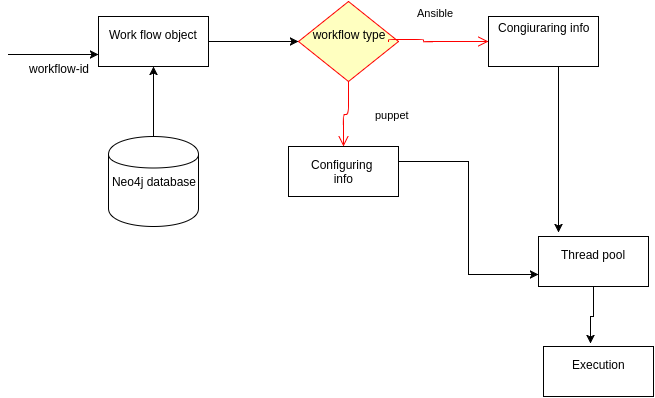

The diagram above was exported from draw.io. Its source (the exported page's mxGraphModel, read from the mxfile embedded in the PNG):
<mxGraphModel dx="811" dy="424" grid="1" gridSize="10" guides="1" tooltips="1" connect="1" arrows="1" fold="1" page="1" pageScale="1" pageWidth="826" pageHeight="1169" math="0" shadow="0">
  <root>
    <mxCell id="0" />
    <mxCell id="1" parent="0" />
    <mxCell id="7b564dcf7b7fd780-2" value="Work flow object&lt;div&gt;&lt;br&gt;&lt;/div&gt;" style="html=1;" vertex="1" parent="1">
      <mxGeometry x="140" y="150" width="110" height="50" as="geometry" />
    </mxCell>
    <mxCell id="7b564dcf7b7fd780-3" style="edgeStyle=orthogonalEdgeStyle;rounded=0;html=1;jettySize=auto;orthogonalLoop=1;" edge="1" parent="1" source="7b564dcf7b7fd780-2">
      <mxGeometry relative="1" as="geometry">
        <mxPoint x="340" y="175" as="targetPoint" />
      </mxGeometry>
    </mxCell>
    <mxCell id="7b564dcf7b7fd780-5" value="&lt;div&gt;&lt;br&gt;&lt;/div&gt;&lt;div&gt;&lt;br&gt;&lt;/div&gt;Neo4j database&lt;div&gt;&lt;br&gt;&lt;div&gt;&lt;br&gt;&lt;/div&gt;&lt;/div&gt;" style="shape=cylinder;whiteSpace=wrap;html=1;" vertex="1" parent="1">
      <mxGeometry x="150" y="270" width="90" height="90" as="geometry" />
    </mxCell>
    <mxCell id="7b564dcf7b7fd780-8" style="edgeStyle=orthogonalEdgeStyle;rounded=0;html=1;entryX=0.5;entryY=1;jettySize=auto;orthogonalLoop=1;" edge="1" parent="1" source="7b564dcf7b7fd780-5" target="7b564dcf7b7fd780-2">
      <mxGeometry relative="1" as="geometry" />
    </mxCell>
    <mxCell id="7b564dcf7b7fd780-9" value="&lt;div&gt;workflow type&lt;/div&gt;&lt;div&gt;&lt;br&gt;&lt;/div&gt;" style="rhombus;whiteSpace=wrap;html=1;fillColor=#ffffc0;strokeColor=#ff0000;" vertex="1" parent="1">
      <mxGeometry x="340" y="135" width="100" height="80" as="geometry" />
    </mxCell>
    <mxCell id="7b564dcf7b7fd780-10" value="Ansible&lt;div&gt;&lt;br&gt;&lt;/div&gt;" style="edgeStyle=orthogonalEdgeStyle;html=1;align=left;verticalAlign=bottom;endArrow=open;endSize=8;strokeColor=#ff0000;entryX=0;entryY=0.5;" edge="1" parent="1" target="7b564dcf7b7fd780-12">
      <mxGeometry x="-0.4331" y="5" relative="1" as="geometry">
        <mxPoint x="520" y="175" as="targetPoint" />
        <mxPoint x="430" y="175" as="sourcePoint" />
        <Array as="points">
          <mxPoint x="430" y="173" />
          <mxPoint x="465" y="173" />
          <mxPoint x="465" y="175" />
        </Array>
        <mxPoint as="offset" />
      </mxGeometry>
    </mxCell>
    <mxCell id="7b564dcf7b7fd780-11" value="puppet&lt;div&gt;&lt;br&gt;&lt;/div&gt;" style="edgeStyle=orthogonalEdgeStyle;html=1;align=left;verticalAlign=top;endArrow=open;endSize=8;strokeColor=#ff0000;entryX=0.5;entryY=0;" edge="1" parent="1" source="7b564dcf7b7fd780-9" target="7b564dcf7b7fd780-13">
      <mxGeometry x="-0.3889" y="25" relative="1" as="geometry">
        <mxPoint x="380" y="270" as="targetPoint" />
        <Array as="points" />
        <mxPoint as="offset" />
      </mxGeometry>
    </mxCell>
    <mxCell id="7b564dcf7b7fd780-12" value="Congiuraring info&lt;div&gt;&lt;br&gt;&lt;div&gt;&lt;br&gt;&lt;/div&gt;&lt;/div&gt;" style="html=1;" vertex="1" parent="1">
      <mxGeometry x="530" y="150" width="110" height="50" as="geometry" />
    </mxCell>
    <mxCell id="7b564dcf7b7fd780-13" value="Configuring&amp;nbsp;&lt;div&gt;info&lt;/div&gt;" style="html=1;" vertex="1" parent="1">
      <mxGeometry x="330" y="280" width="110" height="50" as="geometry" />
    </mxCell>
    <mxCell id="7b564dcf7b7fd780-14" value="Thread pool&lt;div&gt;&lt;br&gt;&lt;/div&gt;" style="html=1;" vertex="1" parent="1">
      <mxGeometry x="580" y="370" width="110" height="50" as="geometry" />
    </mxCell>
    <mxCell id="7b564dcf7b7fd780-19" style="edgeStyle=orthogonalEdgeStyle;rounded=0;html=1;entryX=0.182;entryY=-0.08;entryPerimeter=0;jettySize=auto;orthogonalLoop=1;" edge="1" parent="1" source="7b564dcf7b7fd780-12" target="7b564dcf7b7fd780-14">
      <mxGeometry relative="1" as="geometry">
        <Array as="points">
          <mxPoint x="600" y="230" />
          <mxPoint x="600" y="230" />
        </Array>
      </mxGeometry>
    </mxCell>
    <mxCell id="7b564dcf7b7fd780-20" style="edgeStyle=orthogonalEdgeStyle;rounded=0;html=1;jettySize=auto;orthogonalLoop=1;entryX=0;entryY=0.75;" edge="1" parent="1" source="7b564dcf7b7fd780-13" target="7b564dcf7b7fd780-14">
      <mxGeometry relative="1" as="geometry">
        <mxPoint x="520" y="440" as="targetPoint" />
        <Array as="points">
          <mxPoint x="510" y="295" />
          <mxPoint x="510" y="408" />
        </Array>
      </mxGeometry>
    </mxCell>
    <mxCell id="7b564dcf7b7fd780-23" value="Execution&lt;div&gt;&lt;br&gt;&lt;/div&gt;" style="html=1;" vertex="1" parent="1">
      <mxGeometry x="585" y="480" width="110" height="50" as="geometry" />
    </mxCell>
    <mxCell id="7b564dcf7b7fd780-24" style="edgeStyle=orthogonalEdgeStyle;rounded=0;html=1;entryX=0.427;entryY=-0.06;jettySize=auto;orthogonalLoop=1;entryPerimeter=0;" edge="1" parent="1" source="7b564dcf7b7fd780-14" target="7b564dcf7b7fd780-23">
      <mxGeometry relative="1" as="geometry">
        <Array as="points">
          <mxPoint x="635" y="450" />
          <mxPoint x="632" y="450" />
        </Array>
      </mxGeometry>
    </mxCell>
    <mxCell id="7b564dcf7b7fd780-25" value="" style="endArrow=classic;html=1;entryX=0;entryY=0.75;" edge="1" parent="1" target="7b564dcf7b7fd780-2">
      <mxGeometry width="50" height="50" relative="1" as="geometry">
        <mxPoint x="50" y="188" as="sourcePoint" />
        <mxPoint x="100" y="145" as="targetPoint" />
        <Array as="points">
          <mxPoint x="120" y="188" />
        </Array>
      </mxGeometry>
    </mxCell>
    <mxCell id="1d2b070569f7f80-1" value="workflow-id&lt;div&gt;&lt;br&gt;&lt;/div&gt;" style="text;html=1;resizable=0;points=[];align=center;verticalAlign=middle;labelBackgroundColor=#ffffff;" vertex="1" connectable="0" parent="7b564dcf7b7fd780-25">
      <mxGeometry x="0.0444" y="-4" relative="1" as="geometry">
        <mxPoint x="3" y="16" as="offset" />
      </mxGeometry>
    </mxCell>
    <mxCell id="7b564dcf7b7fd780-26" style="edgeStyle=orthogonalEdgeStyle;rounded=0;html=1;exitX=0.5;exitY=1;entryX=0.5;entryY=1;jettySize=auto;orthogonalLoop=1;" edge="1" parent="1" source="7b564dcf7b7fd780-2" target="7b564dcf7b7fd780-2">
      <mxGeometry relative="1" as="geometry" />
    </mxCell>
  </root>
</mxGraphModel>